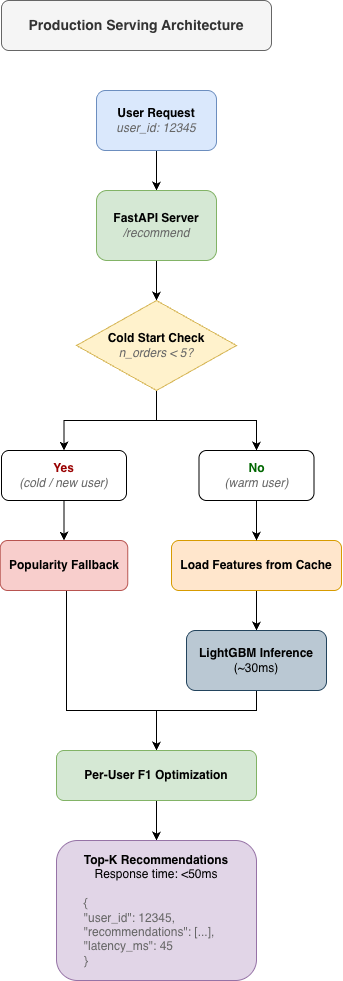

The diagram above was exported from draw.io. Its source (the exported page's mxGraphModel, read from the mxfile embedded in the PNG):
<mxGraphModel dx="946" dy="1344" grid="1" gridSize="10" guides="1" tooltips="1" connect="1" arrows="1" fold="1" page="1" pageScale="1" pageWidth="827" pageHeight="1169" math="0" shadow="0">
  <root>
    <mxCell id="0" />
    <mxCell id="1" parent="0" />
    <mxCell id="LPSeA3OWFLme1QxIhRaN-1" parent="1" style="rounded=1;whiteSpace=wrap;html=1;fillColor=#f5f5f5;fontColor=#333333;strokeColor=#666666;fontSize=14;" value="&lt;b&gt;Production Serving Architecture&lt;/b&gt;" vertex="1">
      <mxGeometry height="50" width="270" x="65" y="90" as="geometry" />
    </mxCell>
    <mxCell id="LPSeA3OWFLme1QxIhRaN-15" edge="1" parent="1" source="LPSeA3OWFLme1QxIhRaN-2" style="edgeStyle=orthogonalEdgeStyle;rounded=0;orthogonalLoop=1;jettySize=auto;html=1;exitX=0.5;exitY=1;exitDx=0;exitDy=0;entryX=0.5;entryY=0;entryDx=0;entryDy=0;" target="LPSeA3OWFLme1QxIhRaN-3">
      <mxGeometry relative="1" as="geometry" />
    </mxCell>
    <mxCell id="LPSeA3OWFLme1QxIhRaN-2" parent="1" style="rounded=1;whiteSpace=wrap;html=1;fillColor=#dae8fc;strokeColor=#6c8ebf;" value="&lt;b&gt;User Request&lt;/b&gt;&lt;div&gt;&lt;i&gt;&lt;font style=&quot;color: rgb(102, 102, 102);&quot;&gt;user_id: 12345&lt;/font&gt;&lt;/i&gt;&lt;/div&gt;" vertex="1">
      <mxGeometry height="60" width="120" x="160" y="180" as="geometry" />
    </mxCell>
    <mxCell id="LPSeA3OWFLme1QxIhRaN-16" edge="1" parent="1" source="LPSeA3OWFLme1QxIhRaN-3" style="edgeStyle=orthogonalEdgeStyle;rounded=0;orthogonalLoop=1;jettySize=auto;html=1;exitX=0.5;exitY=1;exitDx=0;exitDy=0;entryX=0.5;entryY=0;entryDx=0;entryDy=0;" target="LPSeA3OWFLme1QxIhRaN-5">
      <mxGeometry relative="1" as="geometry" />
    </mxCell>
    <mxCell id="LPSeA3OWFLme1QxIhRaN-3" parent="1" style="rounded=1;whiteSpace=wrap;html=1;fillColor=#d5e8d4;strokeColor=#82b366;" value="&lt;b&gt;FastAPI Server&lt;/b&gt;&lt;div&gt;&lt;i&gt;&lt;font style=&quot;color: rgb(102, 102, 102);&quot;&gt;/recommend&lt;/font&gt;&lt;/i&gt;&lt;/div&gt;" vertex="1">
      <mxGeometry height="70" width="120" x="160" y="280" as="geometry" />
    </mxCell>
    <mxCell id="LPSeA3OWFLme1QxIhRaN-29" edge="1" parent="1" source="LPSeA3OWFLme1QxIhRaN-5" style="edgeStyle=orthogonalEdgeStyle;rounded=0;orthogonalLoop=1;jettySize=auto;html=1;exitX=0.5;exitY=1;exitDx=0;exitDy=0;entryX=0.5;entryY=0;entryDx=0;entryDy=0;" target="LPSeA3OWFLme1QxIhRaN-26">
      <mxGeometry relative="1" as="geometry" />
    </mxCell>
    <mxCell id="LPSeA3OWFLme1QxIhRaN-30" edge="1" parent="1" source="LPSeA3OWFLme1QxIhRaN-5" style="edgeStyle=orthogonalEdgeStyle;rounded=0;orthogonalLoop=1;jettySize=auto;html=1;exitX=0.5;exitY=1;exitDx=0;exitDy=0;entryX=0.5;entryY=0;entryDx=0;entryDy=0;" target="LPSeA3OWFLme1QxIhRaN-28">
      <mxGeometry relative="1" as="geometry" />
    </mxCell>
    <mxCell id="LPSeA3OWFLme1QxIhRaN-5" parent="1" style="rhombus;whiteSpace=wrap;html=1;fillColor=#fff2cc;strokeColor=#d6b656;" value="&lt;b&gt;Cold Start Check&lt;/b&gt;&lt;div&gt;&lt;i&gt;&lt;font style=&quot;color: rgb(102, 102, 102);&quot;&gt;n_orders &amp;lt; 5?&lt;/font&gt;&lt;/i&gt;&lt;/div&gt;" vertex="1">
      <mxGeometry height="90" width="160" x="140" y="390" as="geometry" />
    </mxCell>
    <mxCell id="LPSeA3OWFLme1QxIhRaN-23" edge="1" parent="1" source="LPSeA3OWFLme1QxIhRaN-9" style="edgeStyle=orthogonalEdgeStyle;rounded=0;orthogonalLoop=1;jettySize=auto;html=1;exitX=0.5;exitY=1;exitDx=0;exitDy=0;entryX=0.5;entryY=0;entryDx=0;entryDy=0;" target="LPSeA3OWFLme1QxIhRaN-12">
      <mxGeometry relative="1" as="geometry">
        <Array as="points">
          <mxPoint x="130" y="680" />
          <mxPoint x="130" y="800" />
          <mxPoint x="220" y="800" />
        </Array>
      </mxGeometry>
    </mxCell>
    <mxCell id="LPSeA3OWFLme1QxIhRaN-9" parent="1" style="rounded=1;whiteSpace=wrap;html=1;fillColor=#f8cecc;strokeColor=#b85450;fontStyle=1" value="Popularity Fallback" vertex="1">
      <mxGeometry height="50" width="127.5" x="63.75" y="630" as="geometry" />
    </mxCell>
    <mxCell id="LPSeA3OWFLme1QxIhRaN-21" edge="1" parent="1" source="LPSeA3OWFLme1QxIhRaN-10" style="edgeStyle=orthogonalEdgeStyle;rounded=0;orthogonalLoop=1;jettySize=auto;html=1;exitX=0.5;exitY=1;exitDx=0;exitDy=0;entryX=0.5;entryY=0;entryDx=0;entryDy=0;" target="LPSeA3OWFLme1QxIhRaN-11">
      <mxGeometry relative="1" as="geometry" />
    </mxCell>
    <mxCell id="LPSeA3OWFLme1QxIhRaN-10" parent="1" style="rounded=1;whiteSpace=wrap;html=1;fillColor=#ffe6cc;strokeColor=#d79b00;fontStyle=1" value="Load Features from Cache" vertex="1">
      <mxGeometry height="50" width="170" x="235" y="630" as="geometry" />
    </mxCell>
    <mxCell id="LPSeA3OWFLme1QxIhRaN-24" edge="1" parent="1" source="LPSeA3OWFLme1QxIhRaN-11" style="edgeStyle=orthogonalEdgeStyle;rounded=0;orthogonalLoop=1;jettySize=auto;html=1;exitX=0.5;exitY=1;exitDx=0;exitDy=0;entryX=0.5;entryY=0;entryDx=0;entryDy=0;" target="LPSeA3OWFLme1QxIhRaN-12">
      <mxGeometry relative="1" as="geometry">
        <Array as="points">
          <mxPoint x="320" y="800" />
          <mxPoint x="220" y="800" />
        </Array>
      </mxGeometry>
    </mxCell>
    <mxCell id="LPSeA3OWFLme1QxIhRaN-11" parent="1" style="rounded=1;whiteSpace=wrap;html=1;fillColor=#bac8d3;strokeColor=#23445d;" value="&lt;b&gt;LightGBM Inference&lt;/b&gt;&lt;div&gt;(~30ms)&lt;/div&gt;" vertex="1">
      <mxGeometry height="60" width="140" x="250" y="720" as="geometry" />
    </mxCell>
    <mxCell id="LPSeA3OWFLme1QxIhRaN-25" edge="1" parent="1" source="LPSeA3OWFLme1QxIhRaN-12" style="edgeStyle=orthogonalEdgeStyle;rounded=0;orthogonalLoop=1;jettySize=auto;html=1;exitX=0.5;exitY=1;exitDx=0;exitDy=0;entryX=0.5;entryY=0;entryDx=0;entryDy=0;" target="LPSeA3OWFLme1QxIhRaN-14">
      <mxGeometry relative="1" as="geometry" />
    </mxCell>
    <mxCell id="LPSeA3OWFLme1QxIhRaN-12" parent="1" style="rounded=1;whiteSpace=wrap;html=1;fillColor=#d5e8d4;strokeColor=#82b366;" value="&lt;b&gt;Per-User F1&amp;nbsp;&lt;span style=&quot;background-color: transparent; color: light-dark(rgb(0, 0, 0), rgb(255, 255, 255));&quot;&gt;Optimization&lt;/span&gt;&lt;/b&gt;" vertex="1">
      <mxGeometry height="50" width="200" x="120" y="840" as="geometry" />
    </mxCell>
    <mxCell id="LPSeA3OWFLme1QxIhRaN-14" parent="1" style="rounded=1;whiteSpace=wrap;html=1;fillColor=#e1d5e7;strokeColor=#9673a6;" value="&lt;b&gt;Top-K Recommendations&lt;/b&gt;&lt;div&gt;Response time: &amp;lt;50ms&lt;/div&gt;&lt;div&gt;&lt;div style=&quot;text-align: left;&quot;&gt;&lt;span style=&quot;background-color: transparent; color: light-dark(rgb(0, 0, 0), rgb(255, 255, 255));&quot;&gt;&lt;br&gt;&lt;/span&gt;&lt;/div&gt;&lt;div style=&quot;text-align: left;&quot;&gt;&lt;span style=&quot;background-color: transparent;&quot;&gt;&lt;font style=&quot;color: rgb(102, 102, 102);&quot;&gt;{&lt;/font&gt;&lt;/span&gt;&lt;/div&gt;&lt;div style=&quot;text-align: left;&quot;&gt;&lt;span style=&quot;background-color: transparent;&quot;&gt;&lt;font style=&quot;color: rgb(102, 102, 102);&quot;&gt;&quot;user_id&quot;: 12345,&lt;/font&gt;&lt;/span&gt;&lt;/div&gt;&lt;div style=&quot;text-align: left;&quot;&gt;&lt;span style=&quot;background-color: transparent;&quot;&gt;&lt;font style=&quot;color: rgb(102, 102, 102);&quot;&gt;&quot;recommendations&quot;: [...],&lt;/font&gt;&lt;/span&gt;&lt;/div&gt;&lt;div style=&quot;text-align: left;&quot;&gt;&lt;span style=&quot;background-color: transparent;&quot;&gt;&lt;font style=&quot;color: rgb(102, 102, 102);&quot;&gt;&quot;latency_ms&quot;: 45&lt;/font&gt;&lt;/span&gt;&lt;/div&gt;&lt;div style=&quot;text-align: left;&quot;&gt;&lt;span style=&quot;background-color: transparent;&quot;&gt;&lt;font style=&quot;color: rgb(102, 102, 102);&quot;&gt;}&lt;/font&gt;&lt;/span&gt;&lt;/div&gt;&lt;/div&gt;" vertex="1">
      <mxGeometry height="140" width="200" x="120" y="930" as="geometry" />
    </mxCell>
    <mxCell id="LPSeA3OWFLme1QxIhRaN-36" edge="1" parent="1" source="LPSeA3OWFLme1QxIhRaN-26" style="edgeStyle=orthogonalEdgeStyle;rounded=0;orthogonalLoop=1;jettySize=auto;html=1;exitX=0.5;exitY=1;exitDx=0;exitDy=0;entryX=0.5;entryY=0;entryDx=0;entryDy=0;" target="LPSeA3OWFLme1QxIhRaN-9">
      <mxGeometry relative="1" as="geometry" />
    </mxCell>
    <mxCell id="LPSeA3OWFLme1QxIhRaN-26" parent="1" style="rounded=1;whiteSpace=wrap;html=1;" value="&lt;b&gt;&lt;font style=&quot;color: rgb(153, 0, 0);&quot;&gt;Yes&lt;/font&gt;&lt;/b&gt;&lt;div&gt;&lt;i&gt;&lt;font style=&quot;color: rgb(102, 102, 102);&quot;&gt;(cold / new user)&lt;/font&gt;&lt;/i&gt;&lt;/div&gt;" vertex="1">
      <mxGeometry height="50" width="125" x="65" y="540" as="geometry" />
    </mxCell>
    <mxCell id="LPSeA3OWFLme1QxIhRaN-32" edge="1" parent="1" source="LPSeA3OWFLme1QxIhRaN-28" style="edgeStyle=orthogonalEdgeStyle;rounded=0;orthogonalLoop=1;jettySize=auto;html=1;exitX=0.5;exitY=1;exitDx=0;exitDy=0;entryX=0.5;entryY=0;entryDx=0;entryDy=0;" target="LPSeA3OWFLme1QxIhRaN-10">
      <mxGeometry relative="1" as="geometry" />
    </mxCell>
    <mxCell id="LPSeA3OWFLme1QxIhRaN-28" parent="1" style="rounded=1;whiteSpace=wrap;html=1;" value="&lt;b&gt;&lt;font style=&quot;color: rgb(0, 102, 0);&quot;&gt;No&lt;/font&gt;&lt;/b&gt;&lt;div&gt;&lt;i&gt;&lt;font style=&quot;color: rgb(102, 102, 102);&quot;&gt;(warm user)&lt;/font&gt;&lt;/i&gt;&lt;/div&gt;" vertex="1">
      <mxGeometry height="50" width="115" x="262.5" y="540" as="geometry" />
    </mxCell>
  </root>
</mxGraphModel>